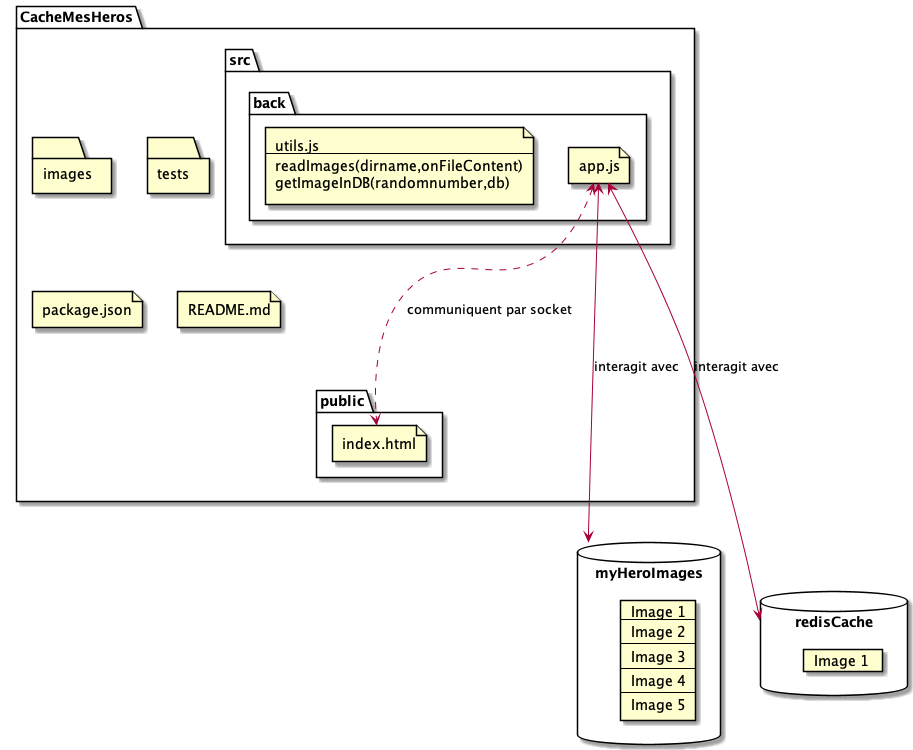

The diagram above was rendered by PlantUML. Its source (embedded in the PNG):
@startuml
folder CacheMesHeros {
folder images
folder tests
folder public {
file index.html
}
folder src {
folder back {
file app.js
file utils.js [
utils.js
----
readImages(dirname,onFileContent)
getImageInDB(randomnumber,db)
]
}
}
file package.json
file README.md
}
database myHeroImages {
card heroImg [
Image 1
----
Image 2
----
Image 3
----
Image 4
----
Image 5
]
}
database redisCache {
card redis [
Image 1 
]
app.js <----> myHeroImages : interagit avec
app.js <----> redisCache : interagit avec
app.js <...> index.html : communiquent par socket
}
@enduml